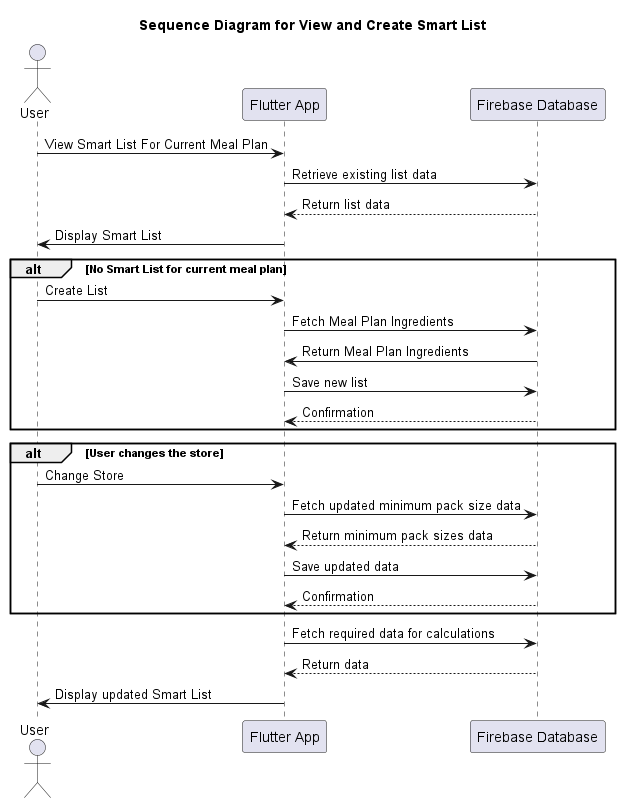

The diagram above was rendered by PlantUML. Its source (embedded in the PNG):
@startuml 
title Sequence Diagram for View and Create Smart List 

actor User
participant "Flutter App" as App
participant "Firebase Database" as DB

User -> App : View Smart List For Current Meal Plan
App -> DB : Retrieve existing list data
DB --> App : Return list data
App -> User : Display Smart List

alt No Smart List for current meal plan
  User -> App : Create List
  App -> DB : Fetch Meal Plan Ingredients
  DB -> App : Return Meal Plan Ingredients
  App -> DB : Save new list
  DB --> App : Confirmation
end

alt User changes the store
  User -> App : Change Store
  App -> DB : Fetch updated minimum pack size data
  DB --> App : Return minimum pack sizes data
  App -> DB : Save updated data
  DB --> App : Confirmation
end

App -> DB : Fetch required data for calculations
DB --> App : Return data

App -> User : Display updated Smart List

@enduml